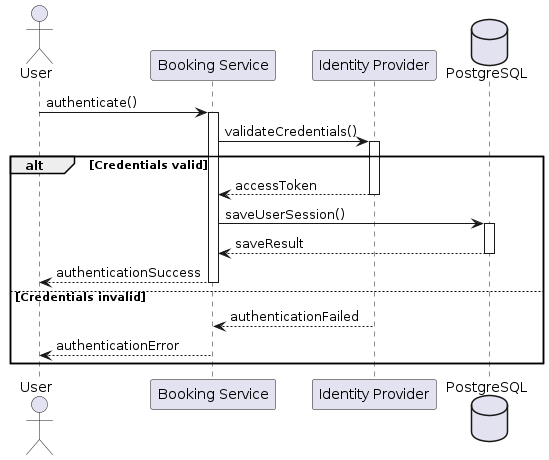

The diagram above was rendered by PlantUML. Its source (embedded in the PNG):
@startuml
autoactivate on

actor User

participant "Booking Service" as BS
participant "Identity Provider" as IdP
database "PostgreSQL" as DB

User -> BS : authenticate()

BS -> IdP : validateCredentials()

alt Credentials valid

    IdP --> BS : accessToken

    BS -> DB : saveUserSession()

    DB --> BS : saveResult

    BS --> User : authenticationSuccess

else Credentials invalid

    IdP --> BS : authenticationFailed

    BS --> User : authenticationError

end
@enduml